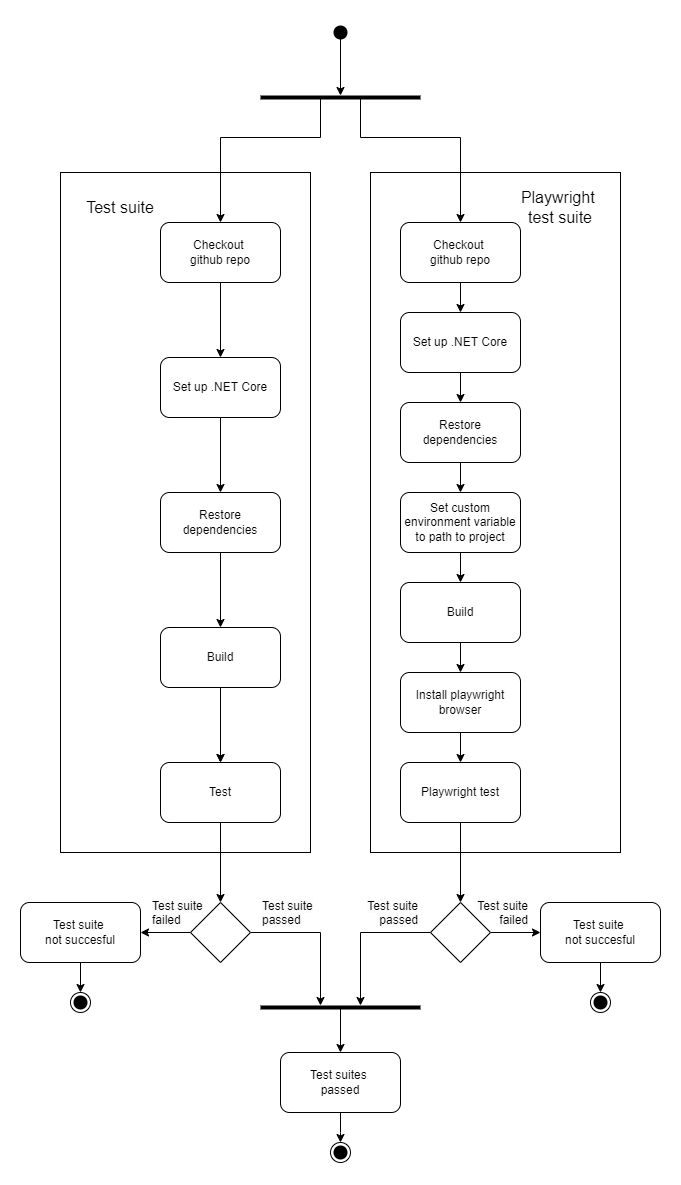

The diagram above was exported from draw.io. Its source (the exported page's mxGraphModel, read from the mxfile embedded in the PNG):
<mxGraphModel dx="2019" dy="2288" grid="1" gridSize="10" guides="1" tooltips="1" connect="1" arrows="1" fold="1" page="1" pageScale="1" pageWidth="827" pageHeight="1169" math="0" shadow="0">
  <root>
    <mxCell id="WIyWlLk6GJQsqaUBKTNV-0" />
    <mxCell id="WIyWlLk6GJQsqaUBKTNV-1" parent="WIyWlLk6GJQsqaUBKTNV-0" />
    <mxCell id="FJ-6ziPlK3QRfoH2njys-31" value="" style="rounded=0;whiteSpace=wrap;html=1;" parent="WIyWlLk6GJQsqaUBKTNV-1" vertex="1">
      <mxGeometry x="390" y="80" width="250" height="680" as="geometry" />
    </mxCell>
    <mxCell id="FJ-6ziPlK3QRfoH2njys-30" value="" style="rounded=0;whiteSpace=wrap;html=1;" parent="WIyWlLk6GJQsqaUBKTNV-1" vertex="1">
      <mxGeometry x="80" y="80" width="250" height="680" as="geometry" />
    </mxCell>
    <mxCell id="FJ-6ziPlK3QRfoH2njys-35" value="" style="edgeStyle=orthogonalEdgeStyle;rounded=0;orthogonalLoop=1;jettySize=auto;html=1;" parent="WIyWlLk6GJQsqaUBKTNV-1" source="FJ-6ziPlK3QRfoH2njys-1" target="FJ-6ziPlK3QRfoH2njys-34" edge="1">
      <mxGeometry relative="1" as="geometry" />
    </mxCell>
    <mxCell id="FJ-6ziPlK3QRfoH2njys-1" value="" style="shape=waypoint;sketch=0;fillStyle=solid;size=6;pointerEvents=1;points=[];fillColor=none;resizable=0;rotatable=0;perimeter=centerPerimeter;snapToPoint=1;strokeWidth=5;" parent="WIyWlLk6GJQsqaUBKTNV-1" vertex="1">
      <mxGeometry x="350" y="-70" width="20" height="20" as="geometry" />
    </mxCell>
    <mxCell id="FJ-6ziPlK3QRfoH2njys-2" value="" style="edgeStyle=orthogonalEdgeStyle;rounded=0;orthogonalLoop=1;jettySize=auto;html=1;" parent="WIyWlLk6GJQsqaUBKTNV-1" source="FJ-6ziPlK3QRfoH2njys-3" target="FJ-6ziPlK3QRfoH2njys-5" edge="1">
      <mxGeometry relative="1" as="geometry" />
    </mxCell>
    <mxCell id="FJ-6ziPlK3QRfoH2njys-3" value="Checkout&amp;nbsp;&lt;div&gt;github repo&lt;/div&gt;" style="rounded=1;whiteSpace=wrap;html=1;" parent="WIyWlLk6GJQsqaUBKTNV-1" vertex="1">
      <mxGeometry x="180" y="130" width="120" height="60" as="geometry" />
    </mxCell>
    <mxCell id="FJ-6ziPlK3QRfoH2njys-4" value="" style="edgeStyle=orthogonalEdgeStyle;rounded=0;orthogonalLoop=1;jettySize=auto;html=1;" parent="WIyWlLk6GJQsqaUBKTNV-1" source="FJ-6ziPlK3QRfoH2njys-5" target="FJ-6ziPlK3QRfoH2njys-7" edge="1">
      <mxGeometry relative="1" as="geometry" />
    </mxCell>
    <mxCell id="FJ-6ziPlK3QRfoH2njys-5" value="Set up .NET Core" style="rounded=1;whiteSpace=wrap;html=1;" parent="WIyWlLk6GJQsqaUBKTNV-1" vertex="1">
      <mxGeometry x="180" y="265" width="120" height="60" as="geometry" />
    </mxCell>
    <mxCell id="FJ-6ziPlK3QRfoH2njys-6" value="" style="edgeStyle=orthogonalEdgeStyle;rounded=0;orthogonalLoop=1;jettySize=auto;html=1;" parent="WIyWlLk6GJQsqaUBKTNV-1" source="FJ-6ziPlK3QRfoH2njys-7" target="FJ-6ziPlK3QRfoH2njys-9" edge="1">
      <mxGeometry relative="1" as="geometry" />
    </mxCell>
    <mxCell id="FJ-6ziPlK3QRfoH2njys-7" value="Restore dependencies" style="rounded=1;whiteSpace=wrap;html=1;" parent="WIyWlLk6GJQsqaUBKTNV-1" vertex="1">
      <mxGeometry x="180" y="400" width="120" height="60" as="geometry" />
    </mxCell>
    <mxCell id="FJ-6ziPlK3QRfoH2njys-8" value="" style="edgeStyle=orthogonalEdgeStyle;rounded=0;orthogonalLoop=1;jettySize=auto;html=1;entryX=0.5;entryY=0;entryDx=0;entryDy=0;exitX=0.5;exitY=1;exitDx=0;exitDy=0;" parent="WIyWlLk6GJQsqaUBKTNV-1" source="FJ-6ziPlK3QRfoH2njys-9" target="FJ-6ziPlK3QRfoH2njys-10" edge="1">
      <mxGeometry relative="1" as="geometry">
        <mxPoint x="354" y="460" as="targetPoint" />
      </mxGeometry>
    </mxCell>
    <mxCell id="FJ-6ziPlK3QRfoH2njys-29" value="" style="edgeStyle=orthogonalEdgeStyle;rounded=0;orthogonalLoop=1;jettySize=auto;html=1;" parent="WIyWlLk6GJQsqaUBKTNV-1" source="FJ-6ziPlK3QRfoH2njys-9" target="FJ-6ziPlK3QRfoH2njys-10" edge="1">
      <mxGeometry relative="1" as="geometry" />
    </mxCell>
    <mxCell id="FJ-6ziPlK3QRfoH2njys-9" value="Build" style="rounded=1;whiteSpace=wrap;html=1;" parent="WIyWlLk6GJQsqaUBKTNV-1" vertex="1">
      <mxGeometry x="180" y="535" width="120" height="60" as="geometry" />
    </mxCell>
    <mxCell id="FJ-6ziPlK3QRfoH2njys-40" value="" style="edgeStyle=orthogonalEdgeStyle;rounded=0;orthogonalLoop=1;jettySize=auto;html=1;" parent="WIyWlLk6GJQsqaUBKTNV-1" source="FJ-6ziPlK3QRfoH2njys-10" target="FJ-6ziPlK3QRfoH2njys-39" edge="1">
      <mxGeometry relative="1" as="geometry" />
    </mxCell>
    <mxCell id="FJ-6ziPlK3QRfoH2njys-10" value="Test" style="rounded=1;whiteSpace=wrap;html=1;" parent="WIyWlLk6GJQsqaUBKTNV-1" vertex="1">
      <mxGeometry x="180" y="670" width="120" height="60" as="geometry" />
    </mxCell>
    <mxCell id="FJ-6ziPlK3QRfoH2njys-13" value="" style="edgeStyle=orthogonalEdgeStyle;rounded=0;orthogonalLoop=1;jettySize=auto;html=1;" parent="WIyWlLk6GJQsqaUBKTNV-1" source="FJ-6ziPlK3QRfoH2njys-14" target="FJ-6ziPlK3QRfoH2njys-16" edge="1">
      <mxGeometry relative="1" as="geometry" />
    </mxCell>
    <mxCell id="FJ-6ziPlK3QRfoH2njys-14" value="Checkout&amp;nbsp;&lt;div&gt;github repo&lt;/div&gt;" style="rounded=1;whiteSpace=wrap;html=1;" parent="WIyWlLk6GJQsqaUBKTNV-1" vertex="1">
      <mxGeometry x="420" y="130" width="120" height="60" as="geometry" />
    </mxCell>
    <mxCell id="FJ-6ziPlK3QRfoH2njys-15" value="" style="edgeStyle=orthogonalEdgeStyle;rounded=0;orthogonalLoop=1;jettySize=auto;html=1;" parent="WIyWlLk6GJQsqaUBKTNV-1" source="FJ-6ziPlK3QRfoH2njys-16" target="FJ-6ziPlK3QRfoH2njys-18" edge="1">
      <mxGeometry relative="1" as="geometry" />
    </mxCell>
    <mxCell id="FJ-6ziPlK3QRfoH2njys-16" value="Set up .NET Core" style="rounded=1;whiteSpace=wrap;html=1;" parent="WIyWlLk6GJQsqaUBKTNV-1" vertex="1">
      <mxGeometry x="420" y="220" width="120" height="60" as="geometry" />
    </mxCell>
    <mxCell id="FJ-6ziPlK3QRfoH2njys-23" value="" style="edgeStyle=orthogonalEdgeStyle;rounded=0;orthogonalLoop=1;jettySize=auto;html=1;" parent="WIyWlLk6GJQsqaUBKTNV-1" source="FJ-6ziPlK3QRfoH2njys-18" target="FJ-6ziPlK3QRfoH2njys-22" edge="1">
      <mxGeometry relative="1" as="geometry" />
    </mxCell>
    <mxCell id="FJ-6ziPlK3QRfoH2njys-18" value="Restore dependencies" style="rounded=1;whiteSpace=wrap;html=1;" parent="WIyWlLk6GJQsqaUBKTNV-1" vertex="1">
      <mxGeometry x="420" y="310" width="120" height="60" as="geometry" />
    </mxCell>
    <mxCell id="FJ-6ziPlK3QRfoH2njys-26" value="" style="edgeStyle=orthogonalEdgeStyle;rounded=0;orthogonalLoop=1;jettySize=auto;html=1;" parent="WIyWlLk6GJQsqaUBKTNV-1" source="FJ-6ziPlK3QRfoH2njys-20" target="FJ-6ziPlK3QRfoH2njys-25" edge="1">
      <mxGeometry relative="1" as="geometry" />
    </mxCell>
    <mxCell id="FJ-6ziPlK3QRfoH2njys-20" value="Build" style="rounded=1;whiteSpace=wrap;html=1;" parent="WIyWlLk6GJQsqaUBKTNV-1" vertex="1">
      <mxGeometry x="420" y="490" width="120" height="60" as="geometry" />
    </mxCell>
    <mxCell id="FJ-6ziPlK3QRfoH2njys-42" value="" style="edgeStyle=orthogonalEdgeStyle;rounded=0;orthogonalLoop=1;jettySize=auto;html=1;" parent="WIyWlLk6GJQsqaUBKTNV-1" source="FJ-6ziPlK3QRfoH2njys-21" target="FJ-6ziPlK3QRfoH2njys-41" edge="1">
      <mxGeometry relative="1" as="geometry" />
    </mxCell>
    <mxCell id="FJ-6ziPlK3QRfoH2njys-21" value="Playwright test" style="rounded=1;whiteSpace=wrap;html=1;" parent="WIyWlLk6GJQsqaUBKTNV-1" vertex="1">
      <mxGeometry x="420" y="670" width="120" height="60" as="geometry" />
    </mxCell>
    <mxCell id="FJ-6ziPlK3QRfoH2njys-24" value="" style="edgeStyle=orthogonalEdgeStyle;rounded=0;orthogonalLoop=1;jettySize=auto;html=1;" parent="WIyWlLk6GJQsqaUBKTNV-1" source="FJ-6ziPlK3QRfoH2njys-22" target="FJ-6ziPlK3QRfoH2njys-20" edge="1">
      <mxGeometry relative="1" as="geometry" />
    </mxCell>
    <mxCell id="FJ-6ziPlK3QRfoH2njys-22" value="Set custom environment variable to path to project" style="rounded=1;whiteSpace=wrap;html=1;" parent="WIyWlLk6GJQsqaUBKTNV-1" vertex="1">
      <mxGeometry x="420" y="400" width="120" height="60" as="geometry" />
    </mxCell>
    <mxCell id="FJ-6ziPlK3QRfoH2njys-27" value="" style="edgeStyle=orthogonalEdgeStyle;rounded=0;orthogonalLoop=1;jettySize=auto;html=1;" parent="WIyWlLk6GJQsqaUBKTNV-1" source="FJ-6ziPlK3QRfoH2njys-25" target="FJ-6ziPlK3QRfoH2njys-21" edge="1">
      <mxGeometry relative="1" as="geometry" />
    </mxCell>
    <mxCell id="FJ-6ziPlK3QRfoH2njys-25" value="Install playwright browser" style="rounded=1;whiteSpace=wrap;html=1;" parent="WIyWlLk6GJQsqaUBKTNV-1" vertex="1">
      <mxGeometry x="420" y="580" width="120" height="60" as="geometry" />
    </mxCell>
    <mxCell id="FJ-6ziPlK3QRfoH2njys-32" value="&lt;font style=&quot;font-size: 16px;&quot;&gt;Test suite&lt;/font&gt;" style="text;html=1;align=center;verticalAlign=middle;whiteSpace=wrap;rounded=0;" parent="WIyWlLk6GJQsqaUBKTNV-1" vertex="1">
      <mxGeometry x="80" y="100" width="120" height="30" as="geometry" />
    </mxCell>
    <mxCell id="FJ-6ziPlK3QRfoH2njys-33" value="&lt;font style=&quot;font-size: 16px;&quot;&gt;Playwright&amp;nbsp;&lt;/font&gt;&lt;div&gt;&lt;font style=&quot;font-size: 16px;&quot;&gt;test suite&lt;/font&gt;&lt;/div&gt;" style="text;html=1;align=center;verticalAlign=middle;whiteSpace=wrap;rounded=0;" parent="WIyWlLk6GJQsqaUBKTNV-1" vertex="1">
      <mxGeometry x="520" y="100" width="120" height="30" as="geometry" />
    </mxCell>
    <mxCell id="FJ-6ziPlK3QRfoH2njys-36" style="edgeStyle=orthogonalEdgeStyle;rounded=0;orthogonalLoop=1;jettySize=auto;html=1;" parent="WIyWlLk6GJQsqaUBKTNV-1" source="FJ-6ziPlK3QRfoH2njys-34" target="FJ-6ziPlK3QRfoH2njys-3" edge="1">
      <mxGeometry relative="1" as="geometry">
        <Array as="points">
          <mxPoint x="340" y="45" />
          <mxPoint x="240" y="45" />
        </Array>
      </mxGeometry>
    </mxCell>
    <mxCell id="FJ-6ziPlK3QRfoH2njys-37" style="edgeStyle=orthogonalEdgeStyle;rounded=0;orthogonalLoop=1;jettySize=auto;html=1;entryX=0.5;entryY=0;entryDx=0;entryDy=0;" parent="WIyWlLk6GJQsqaUBKTNV-1" source="FJ-6ziPlK3QRfoH2njys-34" target="FJ-6ziPlK3QRfoH2njys-14" edge="1">
      <mxGeometry relative="1" as="geometry">
        <mxPoint x="480" y="80" as="targetPoint" />
        <Array as="points">
          <mxPoint x="380" y="45" />
          <mxPoint x="480" y="45" />
        </Array>
      </mxGeometry>
    </mxCell>
    <mxCell id="FJ-6ziPlK3QRfoH2njys-34" value="" style="line;strokeWidth=4;html=1;perimeter=backbonePerimeter;points=[];outlineConnect=0;" parent="WIyWlLk6GJQsqaUBKTNV-1" vertex="1">
      <mxGeometry x="280" width="160" height="10" as="geometry" />
    </mxCell>
    <mxCell id="FJ-6ziPlK3QRfoH2njys-38" style="edgeStyle=orthogonalEdgeStyle;rounded=0;orthogonalLoop=1;jettySize=auto;html=1;exitX=0.5;exitY=1;exitDx=0;exitDy=0;" parent="WIyWlLk6GJQsqaUBKTNV-1" source="FJ-6ziPlK3QRfoH2njys-33" target="FJ-6ziPlK3QRfoH2njys-33" edge="1">
      <mxGeometry relative="1" as="geometry" />
    </mxCell>
    <mxCell id="FJ-6ziPlK3QRfoH2njys-44" value="" style="edgeStyle=orthogonalEdgeStyle;rounded=0;orthogonalLoop=1;jettySize=auto;html=1;" parent="WIyWlLk6GJQsqaUBKTNV-1" source="FJ-6ziPlK3QRfoH2njys-39" target="FJ-6ziPlK3QRfoH2njys-43" edge="1">
      <mxGeometry relative="1" as="geometry" />
    </mxCell>
    <mxCell id="FJ-6ziPlK3QRfoH2njys-53" style="edgeStyle=orthogonalEdgeStyle;rounded=0;orthogonalLoop=1;jettySize=auto;html=1;" parent="WIyWlLk6GJQsqaUBKTNV-1" source="FJ-6ziPlK3QRfoH2njys-39" target="FJ-6ziPlK3QRfoH2njys-47" edge="1">
      <mxGeometry relative="1" as="geometry">
        <mxPoint x="300" y="900" as="targetPoint" />
        <Array as="points">
          <mxPoint x="340" y="840" />
        </Array>
      </mxGeometry>
    </mxCell>
    <mxCell id="FJ-6ziPlK3QRfoH2njys-39" value="" style="rhombus;whiteSpace=wrap;html=1;" parent="WIyWlLk6GJQsqaUBKTNV-1" vertex="1">
      <mxGeometry x="210" y="810" width="60" height="60" as="geometry" />
    </mxCell>
    <mxCell id="FJ-6ziPlK3QRfoH2njys-46" value="" style="edgeStyle=orthogonalEdgeStyle;rounded=0;orthogonalLoop=1;jettySize=auto;html=1;" parent="WIyWlLk6GJQsqaUBKTNV-1" source="FJ-6ziPlK3QRfoH2njys-41" target="FJ-6ziPlK3QRfoH2njys-45" edge="1">
      <mxGeometry relative="1" as="geometry" />
    </mxCell>
    <mxCell id="FJ-6ziPlK3QRfoH2njys-54" style="edgeStyle=orthogonalEdgeStyle;rounded=0;orthogonalLoop=1;jettySize=auto;html=1;" parent="WIyWlLk6GJQsqaUBKTNV-1" source="FJ-6ziPlK3QRfoH2njys-41" target="FJ-6ziPlK3QRfoH2njys-47" edge="1">
      <mxGeometry relative="1" as="geometry">
        <Array as="points">
          <mxPoint x="380" y="840" />
        </Array>
      </mxGeometry>
    </mxCell>
    <mxCell id="FJ-6ziPlK3QRfoH2njys-41" value="" style="rhombus;whiteSpace=wrap;html=1;" parent="WIyWlLk6GJQsqaUBKTNV-1" vertex="1">
      <mxGeometry x="450" y="810" width="60" height="60" as="geometry" />
    </mxCell>
    <mxCell id="FJ-6ziPlK3QRfoH2njys-43" value="Test suite&amp;nbsp;&lt;div&gt;not succesful&lt;/div&gt;" style="rounded=1;whiteSpace=wrap;html=1;" parent="WIyWlLk6GJQsqaUBKTNV-1" vertex="1">
      <mxGeometry x="40" y="810" width="120" height="60" as="geometry" />
    </mxCell>
    <mxCell id="FJ-6ziPlK3QRfoH2njys-45" value="Test suite&amp;nbsp;&lt;div&gt;not succesful&lt;/div&gt;" style="rounded=1;whiteSpace=wrap;html=1;" parent="WIyWlLk6GJQsqaUBKTNV-1" vertex="1">
      <mxGeometry x="560" y="810" width="120" height="60" as="geometry" />
    </mxCell>
    <mxCell id="FJ-6ziPlK3QRfoH2njys-52" value="" style="edgeStyle=orthogonalEdgeStyle;rounded=0;orthogonalLoop=1;jettySize=auto;html=1;" parent="WIyWlLk6GJQsqaUBKTNV-1" source="FJ-6ziPlK3QRfoH2njys-47" target="FJ-6ziPlK3QRfoH2njys-49" edge="1">
      <mxGeometry relative="1" as="geometry" />
    </mxCell>
    <mxCell id="FJ-6ziPlK3QRfoH2njys-47" value="" style="line;strokeWidth=4;html=1;perimeter=backbonePerimeter;points=[];outlineConnect=0;" parent="WIyWlLk6GJQsqaUBKTNV-1" vertex="1">
      <mxGeometry x="280" y="910" width="160" height="10" as="geometry" />
    </mxCell>
    <mxCell id="FJ-6ziPlK3QRfoH2njys-48" value="" style="edgeStyle=orthogonalEdgeStyle;rounded=0;orthogonalLoop=1;jettySize=auto;html=1;" parent="WIyWlLk6GJQsqaUBKTNV-1" source="FJ-6ziPlK3QRfoH2njys-49" edge="1">
      <mxGeometry relative="1" as="geometry">
        <mxPoint x="360" y="1050" as="targetPoint" />
      </mxGeometry>
    </mxCell>
    <mxCell id="FJ-6ziPlK3QRfoH2njys-49" value="Test suites&amp;nbsp;&lt;div&gt;passed&lt;/div&gt;" style="rounded=1;whiteSpace=wrap;html=1;" parent="WIyWlLk6GJQsqaUBKTNV-1" vertex="1">
      <mxGeometry x="300" y="960" width="120" height="60" as="geometry" />
    </mxCell>
    <mxCell id="FJ-6ziPlK3QRfoH2njys-50" value="" style="ellipse;whiteSpace=wrap;html=1;" parent="WIyWlLk6GJQsqaUBKTNV-1" vertex="1">
      <mxGeometry x="350" y="1050" width="20" height="20" as="geometry" />
    </mxCell>
    <mxCell id="FJ-6ziPlK3QRfoH2njys-51" value="" style="shape=waypoint;sketch=0;fillStyle=solid;size=6;pointerEvents=1;points=[];fillColor=none;resizable=0;rotatable=0;perimeter=centerPerimeter;snapToPoint=1;strokeWidth=5;" parent="WIyWlLk6GJQsqaUBKTNV-1" vertex="1">
      <mxGeometry x="350" y="1050" width="20" height="20" as="geometry" />
    </mxCell>
    <mxCell id="FJ-6ziPlK3QRfoH2njys-55" value="" style="edgeStyle=orthogonalEdgeStyle;rounded=0;orthogonalLoop=1;jettySize=auto;html=1;" parent="WIyWlLk6GJQsqaUBKTNV-1" edge="1">
      <mxGeometry relative="1" as="geometry">
        <mxPoint x="620" y="900" as="targetPoint" />
        <mxPoint x="620" y="870" as="sourcePoint" />
      </mxGeometry>
    </mxCell>
    <mxCell id="FJ-6ziPlK3QRfoH2njys-56" value="" style="ellipse;whiteSpace=wrap;html=1;" parent="WIyWlLk6GJQsqaUBKTNV-1" vertex="1">
      <mxGeometry x="610" y="900" width="20" height="20" as="geometry" />
    </mxCell>
    <mxCell id="FJ-6ziPlK3QRfoH2njys-57" value="" style="shape=waypoint;sketch=0;fillStyle=solid;size=6;pointerEvents=1;points=[];fillColor=none;resizable=0;rotatable=0;perimeter=centerPerimeter;snapToPoint=1;strokeWidth=5;" parent="WIyWlLk6GJQsqaUBKTNV-1" vertex="1">
      <mxGeometry x="610" y="900" width="20" height="20" as="geometry" />
    </mxCell>
    <mxCell id="FJ-6ziPlK3QRfoH2njys-58" value="" style="edgeStyle=orthogonalEdgeStyle;rounded=0;orthogonalLoop=1;jettySize=auto;html=1;" parent="WIyWlLk6GJQsqaUBKTNV-1" edge="1">
      <mxGeometry relative="1" as="geometry">
        <mxPoint x="100" y="900" as="targetPoint" />
        <mxPoint x="100" y="870" as="sourcePoint" />
      </mxGeometry>
    </mxCell>
    <mxCell id="FJ-6ziPlK3QRfoH2njys-59" value="" style="ellipse;whiteSpace=wrap;html=1;" parent="WIyWlLk6GJQsqaUBKTNV-1" vertex="1">
      <mxGeometry x="90" y="900" width="20" height="20" as="geometry" />
    </mxCell>
    <mxCell id="FJ-6ziPlK3QRfoH2njys-60" value="" style="shape=waypoint;sketch=0;fillStyle=solid;size=6;pointerEvents=1;points=[];fillColor=none;resizable=0;rotatable=0;perimeter=centerPerimeter;snapToPoint=1;strokeWidth=5;" parent="WIyWlLk6GJQsqaUBKTNV-1" vertex="1">
      <mxGeometry x="90" y="900" width="20" height="20" as="geometry" />
    </mxCell>
    <mxCell id="FJ-6ziPlK3QRfoH2njys-61" value="&lt;span style=&quot;color: rgb(0, 0, 0); font-family: Helvetica; font-size: 12px; font-style: normal; font-variant-ligatures: normal; font-variant-caps: normal; font-weight: 400; letter-spacing: normal; orphans: 2; text-align: center; text-indent: 0px; text-transform: none; widows: 2; word-spacing: 0px; -webkit-text-stroke-width: 0px; white-space: normal; background-color: rgb(251, 251, 251); text-decoration-thickness: initial; text-decoration-style: initial; text-decoration-color: initial; display: inline !important; float: none;&quot;&gt;Test suite failed&lt;/span&gt;" style="text;whiteSpace=wrap;html=1;" parent="WIyWlLk6GJQsqaUBKTNV-1" vertex="1">
      <mxGeometry x="170" y="800" width="60" height="40" as="geometry" />
    </mxCell>
    <mxCell id="FJ-6ziPlK3QRfoH2njys-62" value="&lt;span style=&quot;color: rgb(0, 0, 0); font-family: Helvetica; font-size: 12px; font-style: normal; font-variant-ligatures: normal; font-variant-caps: normal; font-weight: 400; letter-spacing: normal; orphans: 2; text-indent: 0px; text-transform: none; widows: 2; word-spacing: 0px; -webkit-text-stroke-width: 0px; white-space: normal; background-color: rgb(251, 251, 251); text-decoration-thickness: initial; text-decoration-style: initial; text-decoration-color: initial; float: none; display: inline !important;&quot;&gt;Test suite failed&lt;/span&gt;" style="text;whiteSpace=wrap;html=1;align=right;" parent="WIyWlLk6GJQsqaUBKTNV-1" vertex="1">
      <mxGeometry x="490" y="800" width="60" height="40" as="geometry" />
    </mxCell>
    <mxCell id="FJ-6ziPlK3QRfoH2njys-63" value="&lt;span style=&quot;color: rgb(0, 0, 0); font-family: Helvetica; font-size: 12px; font-style: normal; font-variant-ligatures: normal; font-variant-caps: normal; font-weight: 400; letter-spacing: normal; orphans: 2; text-align: center; text-indent: 0px; text-transform: none; widows: 2; word-spacing: 0px; -webkit-text-stroke-width: 0px; white-space: normal; background-color: rgb(251, 251, 251); text-decoration-thickness: initial; text-decoration-style: initial; text-decoration-color: initial; display: inline !important; float: none;&quot;&gt;Test suite passed&lt;/span&gt;" style="text;whiteSpace=wrap;html=1;" parent="WIyWlLk6GJQsqaUBKTNV-1" vertex="1">
      <mxGeometry x="280" y="800" width="60" height="40" as="geometry" />
    </mxCell>
    <mxCell id="FJ-6ziPlK3QRfoH2njys-64" value="&lt;span style=&quot;color: rgb(0, 0, 0); font-family: Helvetica; font-size: 12px; font-style: normal; font-variant-ligatures: normal; font-variant-caps: normal; font-weight: 400; letter-spacing: normal; orphans: 2; text-indent: 0px; text-transform: none; widows: 2; word-spacing: 0px; -webkit-text-stroke-width: 0px; white-space: normal; background-color: rgb(251, 251, 251); text-decoration-thickness: initial; text-decoration-style: initial; text-decoration-color: initial; float: none; display: inline !important;&quot;&gt;Test suite passed&lt;/span&gt;" style="text;whiteSpace=wrap;html=1;align=right;" parent="WIyWlLk6GJQsqaUBKTNV-1" vertex="1">
      <mxGeometry x="380" y="800" width="60" height="40" as="geometry" />
    </mxCell>
  </root>
</mxGraphModel>